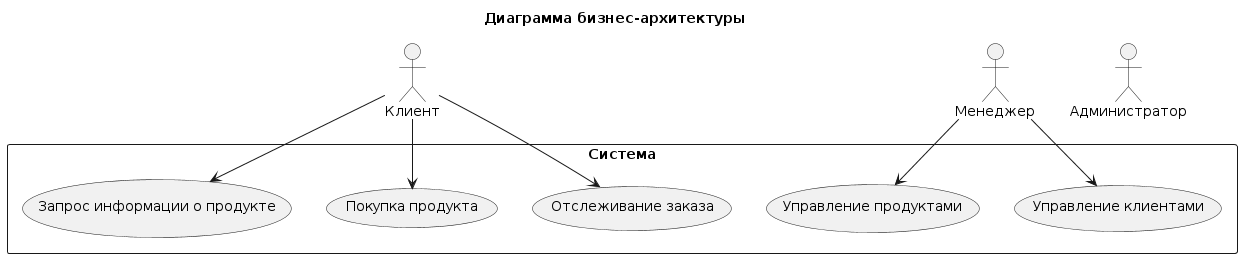

The diagram above was rendered by PlantUML. Its source (embedded in the PNG):
@startuml
title Диаграмма бизнес-архитектуры

actor Клиент
actor Администратор

rectangle Система {
  usecase "Запрос информации о продукте" as UC1
  usecase "Покупка продукта" as UC2
  usecase "Отслеживание заказа" as UC3
  usecase "Управление продуктами" as UC4
  usecase "Управление клиентами" as UC5
}

Клиент --> UC1
Клиент --> UC2
Клиент --> UC3
Менеджер --> UC4
Менеджер --> UC5
@enduml